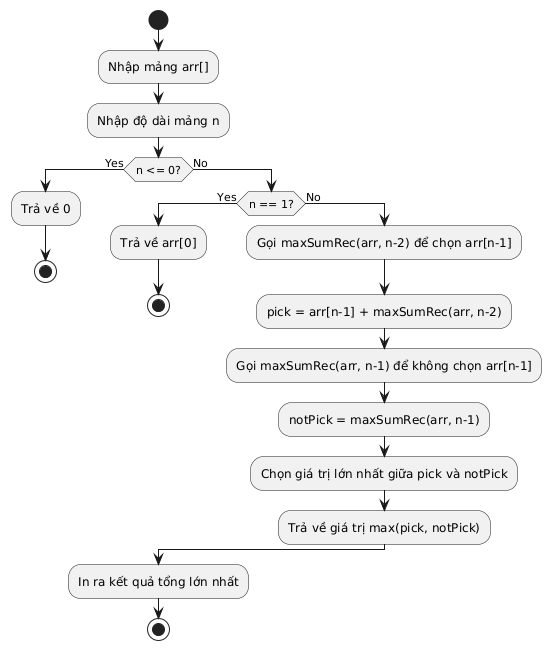

The diagram above was rendered by PlantUML. Its source (embedded in the PNG):
@startuml
start
:Nhập mảng arr[];
:Nhập độ dài mảng n;
if (n <= 0?) then (Yes)
    :Trả về 0;
    stop
else (No)
    if (n == 1?) then (Yes)
        :Trả về arr[0];
        stop
    else (No)
        :Gọi maxSumRec(arr, n-2) để chọn arr[n-1];
        :pick = arr[n-1] + maxSumRec(arr, n-2);
        :Gọi maxSumRec(arr, n-1) để không chọn arr[n-1];
        :notPick = maxSumRec(arr, n-1);
        :Chọn giá trị lớn nhất giữa pick và notPick;
        :Trả về giá trị max(pick, notPick);
    endif
endif
:In ra kết quả tổng lớn nhất;
stop
@enduml